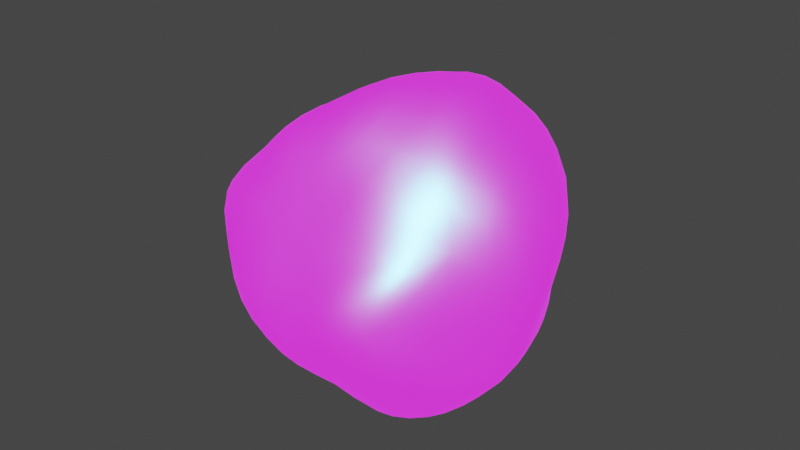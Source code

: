 # Source: Bld_WateryBlob.blend  (saved by Blender 3.5.10; exported with 4.5.12 LTS)
import bpy
from mathutils import Matrix  # noqa: F401  (used for matrix-valued properties, if any)

bpy.ops.wm.read_factory_settings(use_empty=True)
scene = bpy.context.scene
scene.name = 'Scene'

# ---- collections
col_collection = bpy.data.collections.new('Collection'); scene.collection.children.link(col_collection)

# ---- images (referenced by path relative to the original .blend; pixels are not part of the script)
import os
ASSET_DIR = os.environ.get("B2B_ASSET_DIR", "")  # directory of the original .blend (textures are referenced by path, not embedded)
HERE = os.path.dirname(os.path.abspath(__file__))  # packed textures are extracted next to this script under _unpacked/

def load_image(name, relpath, width, height, colorspace="sRGB"):
    """Load a texture the original file referenced (path relative to the .blend, or extracted next to this script)."""
    p = next((c for c in (os.path.join(HERE, relpath), os.path.join(ASSET_DIR, relpath)) if relpath and os.path.exists(c)), "")
    if p:
        img = bpy.data.images.load(p, check_existing=True)
        img.name = name
    else:  # same state as the original file: an image datablock whose file is absent (Cycles renders it pink)
        img = bpy.data.images.new(name, width, height)
        img.source = "FILE"
        img.filepath = "//" + (relpath or name)
    img.colorspace_settings.name = colorspace
    return img
img_pngegg_png = load_image('pngegg.png', 'pngegg.png', 1024, 1024, 'sRGB')

# ---- materials (node trees are filled in below, after node groups)
mat_material = bpy.data.materials.new('Material')
mat_material.alpha_threshold = 0.0
mat_material.use_transparent_shadow = False
mat_material.roughness = 0.5
mat_material.line_color = (0.0, 0.0, 0.0, 1.0)

# ---- material node trees
mat_material.use_nodes = True; mat_material.node_tree.nodes.clear()
_N = mat_material.node_tree.nodes; _L = mat_material.node_tree.links
n0 = _N.new('ShaderNodeOutputMaterial'); n0.name = 'Material Output'; n0.location = (300, 300)
n1 = _N.new('ShaderNodeNewGeometry'); n1.name = 'Geometry'; n1.location = (-1571, 234)
n2 = _N.new('ShaderNodeVectorTransform'); n2.name = 'Vector Transform'; n2.location = (-1270, 222)
n2.vector_type = 'NORMAL'
n2.convert_from = 'OBJECT'
n2.convert_to = 'CAMERA'
n3 = _N.new('ShaderNodeMapping'); n3.name = 'Mapping'; n3.location = (-1058, 173)
n3.inputs[1].default_value = (0.5, 0.5, 0.0)
n3.inputs[3].default_value = (0.4, 0.4, 1.0)
n4 = _N.new('ShaderNodeTexImage'); n4.name = 'Image Texture'; n4.location = (-840, 222)
n4.image = img_pngegg_png
n5 = _N.new('ShaderNodeBsdfPrincipled'); n5.name = 'Principled BSDF'; n5.location = (10, 300)
n5.distribution = 'GGX'
n5.subsurface_method = 'RANDOM_WALK_SKIN'
n5.inputs[0].default_value = (0.04058, 0.5674, 1.0, 1.0)
n5.inputs[1].default_value = 1.0
n5.inputs[2].default_value = 0.3595
n5.inputs[3].default_value = 1.45
n5.inputs[28].default_value = 1.0
n6 = _N.new('ShaderNodeMix'); n6.name = 'Mix'; n6.location = (-253, 328)
n6.data_type = 'RGBA'
n6.blend_type = 'SOFT_LIGHT'
n6.clamp_result = True
n6.inputs[0].default_value = 1.0
_L.new(n5.outputs[0], n0.inputs[0])
_L.new(n1.outputs[1], n2.inputs[0])
_L.new(n2.outputs[0], n3.inputs[0])
_L.new(n3.outputs[0], n4.inputs[0])
_L.new(n4.outputs[0], n5.inputs[27])
n0.is_active_output = True

# ---- world
world_world = bpy.data.worlds.new('World'); scene.world = world_world
world_world.use_nodes = True; world_world.node_tree.nodes.clear()
_N = world_world.node_tree.nodes; _L = world_world.node_tree.links
n0 = _N.new('ShaderNodeOutputWorld'); n0.name = 'World Output'; n0.location = (300, 300)
n1 = _N.new('ShaderNodeBackground'); n1.name = 'Background'; n1.location = (10, 300)
n1.inputs[0].default_value = (0.05088, 0.05088, 0.05088, 1.0)
_L.new(n1.outputs[0], n0.inputs[0])
n0.is_active_output = True
world_world.color = (0.05088, 0.05088, 0.05088)
world_world.use_sun_shadow = False
world_world.sun_shadow_jitter_overblur = 0.0

# ---- meshes
me_sphere = bpy.data.meshes.new('Sphere')
me_sphere.from_pydata([(-0.2863, 0.1997, -0.1187), (-0.2551, -0.1352, -0.2158), (0.1566, -0.1568, -0.3463), (-0.06726, -0.1225, -0.2558), (-0.3686, 0.2026, 0.01288), (-0.2515, -0.3342, 0.01373), (0.1594, -0.3643, 0.008452), (0.3318, 0.04191, -0.002944), (0.3453, -0.0779, -0.08165), (-0.06518, -0.2491, 0.1486), (0.02396, 0.3673, -0.02709), (0.09449, -0.3127, -0.1735), (0.3434, -0.07847, -0.1687), (0.15, 0.1655, -0.3002), (-0.2212, -0.05559, -0.2866), (-0.02105, 0.1661, -0.359), (0.1192, 0.3367, -0.1801), (-0.118, 0.1334, 0.2416), (0.162, -0.02069, 0.3428), (0.2834, 0.1867, 0.2305), (-0.07447, 0.2275, 0.231), (-0.01185, -0.3606, -0.02987), (-0.3999, -0.1234, 0.05526), (-0.266, 0.3197, -0.0432), (0.1615, 0.2977, -0.01358), (0.2439, -0.1664, 0.1613), (-0.2338, 0.01229, 0.1942), (0.04685, -0.1548, 0.3024), (-0.1722, -0.1581, 0.3378), (0.102, 0.2352, 0.3343), (-0.003803, 0.09601, 0.4207), (0.3589, 0.00507, 0.1632), (0.07823, 0.2755, 0.1411), (-0.3095, 0.1759, 0.1646), (-0.2762, -0.2511, 0.159), (0.07413, -0.267, 0.1337), (0.269, 0.2179, -0.1151), (-0.1643, 0.2636, -0.1627), (-0.3259, -0.01848, -0.1273), (-0.06422, -0.3733, -0.1398), (0.2517, -0.2419, -0.1672), (0.06723, 0.09489, -0.359)], [], [(17, 28, 30), (26, 34, 28), (18, 19, 29), (17, 26, 28), (18, 29, 30), (19, 32, 29), (28, 27, 30), (9, 35, 27), (24, 32, 19), (20, 33, 17), (28, 9, 27), (7, 19, 31), (7, 24, 19), (29, 20, 17), (27, 18, 30), (25, 31, 18), (10, 23, 20), (23, 33, 20), (0, 38, 4), (27, 25, 18), (10, 20, 32), (29, 17, 30), (6, 25, 35), (8, 31, 25), (23, 4, 33), (4, 26, 33), (22, 34, 26), (6, 8, 25), (23, 0, 4), (4, 22, 26), (1, 39, 5), (15, 0, 37), (14, 38, 0), (12, 2, 13), (12, 36, 7), (15, 14, 0), (12, 13, 36), (21, 35, 9), (3, 39, 1), (8, 12, 7), (15, 37, 16), (14, 3, 1), (8, 7, 31), (5, 9, 34), (22, 1, 5), (14, 1, 38), (31, 19, 18), (3, 2, 11), (13, 16, 36), (11, 40, 6), (22, 5, 34), (3, 11, 39), (2, 40, 11), (13, 15, 16), (33, 26, 17), (21, 11, 6), (16, 37, 10), (36, 24, 7), (34, 9, 28), (32, 20, 29), (37, 23, 10), (35, 25, 27), (24, 16, 10), (37, 0, 23), (40, 8, 6), (38, 22, 4), (38, 1, 22), (36, 16, 24), (39, 21, 5), (21, 6, 35), (39, 11, 21), (40, 2, 12), (41, 14, 15), (40, 12, 8), (2, 41, 13), (24, 10, 32), (41, 3, 14), (41, 15, 13), (5, 21, 9), (41, 2, 3)])
me_sphere.polygons.foreach_set('use_smooth', [True] * 80)
_uv = me_sphere.uv_layers.new(name='UVMap')
_uv.uv.foreach_set('vector', [0.7727, 0.3937, 0.8636, 0.3937, 0.8182, 0.4724, 0.8182, 0.3149, 0.9091, 0.3149, 0.8636, 0.3937, 0.4091, 0.3937, 0.4545, 0.3149, 0.5, 0.3937, 0.7727, 0.3937, 0.8182, 0.3149, 0.8636, 0.3937, 0.4091, 0.3937, 0.5, 0.3937, 0.4545, 0.4724, 0.4545, 0.3149, 0.5455, 0.3149, 0.5, 0.3937, 0.04546, 0.3937, 0.1364, 0.3937, 0.09091, 0.4724, 0.09091, 0.3149, 0.1818, 0.3149, 0.1364, 0.3937, 0.5, 0.2362, 0.5455, 0.3149, 0.4545, 0.3149, 0.6364, 0.3149, 0.7273, 0.3149, 0.6818, 0.3937, 0.04546, 0.3937, 0.09091, 0.3149, 0.1364, 0.3937, 0.4091, 0.2362, 0.4545, 0.3149, 0.3636, 0.3149, 0.4091, 0.2362, 0.5, 0.2362, 0.4545, 0.3149, 0.5909, 0.3937, 0.6364, 0.3149, 0.6818, 0.3937, 0.2273, 0.3937, 0.3182, 0.3937, 0.2727, 0.4724, 0.2727, 0.3149, 0.3636, 0.3149, 0.3182, 0.3937, 0.5909, 0.2362, 0.6818, 0.2362, 0.6364, 0.3149, 0.6818, 0.2362, 0.7273, 0.3149, 0.6364, 0.3149, 0.7273, 0.1575, 0.8182, 0.1575, 0.7727, 0.2362, 0.2273, 0.3937, 0.2727, 0.3149, 0.3182, 0.3937, 0.5909, 0.2362, 0.6364, 0.3149, 0.5455, 0.3149, 0.5909, 0.3937, 0.6818, 0.3937, 0.6364, 0.4724, 0.2273, 0.2362, 0.2727, 0.3149, 0.1818, 0.3149, 0.3182, 0.2362, 0.3636, 0.3149, 0.2727, 0.3149, 0.6818, 0.2362, 0.7727, 0.2362, 0.7273, 0.3149, 0.7727, 0.2362, 0.8182, 0.3149, 0.7273, 0.3149, 0.8636, 0.2362, 0.9091, 0.3149, 0.8182, 0.3149, 0.2273, 0.2362, 0.3182, 0.2362, 0.2727, 0.3149, 0.6818, 0.2362, 0.7273, 0.1575, 0.7727, 0.2362, 0.7727, 0.2362, 0.8636, 0.2362, 0.8182, 0.3149, 0.9091, 0.1575, 1.0, 0.1575, 0.9545, 0.2362, 0.6818, 0.07873, 0.7273, 0.1575, 0.6364, 0.1575, 0.7727, 0.07873, 0.8182, 0.1575, 0.7273, 0.1575, 0.3636, 0.1575, 0.3182, 0.07873, 0.4091, 0.07873, 0.3636, 0.1575, 0.4545, 0.1575, 0.4091, 0.2362, 0.6818, 0.07873, 0.7727, 0.07873, 0.7273, 0.1575, 0.3636, 0.1575, 0.4091, 0.07873, 0.4545, 0.1575, 0.1364, 0.2362, 0.1818, 0.3149, 0.09091, 0.3149, 0.9545, 0.07873, 1.0, 0.1575, 0.9091, 0.1575, 0.3182, 0.2362, 0.3636, 0.1575, 0.4091, 0.2362, 0.5909, 0.07873, 0.6364, 0.1575, 0.5455, 0.1575, 0.8636, 0.07873, 0.9545, 0.07873, 0.9091, 0.1575, 0.3182, 0.2362, 0.4091, 0.2362, 0.3636, 0.3149, 0.04546, 0.2362, 0.09091, 0.3149, 0.0, 0.3149, 0.8636, 0.2362, 0.9091, 0.1575, 0.9545, 0.2362, 0.8636, 0.07873, 0.9091, 0.1575, 0.8182, 0.1575, 0.3636, 0.3149, 0.4545, 0.3149, 0.4091, 0.3937, 0.1364, 0.07873, 0.2273, 0.07873, 0.1818, 0.1575, 0.5, 0.07873, 0.5455, 0.1575, 0.4545, 0.1575, 0.1818, 0.1575, 0.2727, 0.1575, 0.2273, 0.2362, 0.8636, 0.2362, 0.9545, 0.2362, 0.9091, 0.3149, 0.1364, 0.07873, 0.1818, 0.1575, 0.09091, 0.1575, 0.2273, 0.07873, 0.2727, 0.1575, 0.1818, 0.1575, 0.5, 0.07873, 0.5909, 0.07873, 0.5455, 0.1575, 0.7273, 0.3149, 0.8182, 0.3149, 0.7727, 0.3937, 0.1364, 0.2362, 0.1818, 0.1575, 0.2273, 0.2362, 0.5455, 0.1575, 0.6364, 0.1575, 0.5909, 0.2362, 0.4545, 0.1575, 0.5, 0.2362, 0.4091, 0.2362, 0.0, 0.3149, 0.09091, 0.3149, 0.04546, 0.3937, 0.5455, 0.3149, 0.6364, 0.3149, 0.5909, 0.3937, 0.6364, 0.1575, 0.6818, 0.2362, 0.5909, 0.2362, 0.1818, 0.3149, 0.2727, 0.3149, 0.2273, 0.3937, 0.5, 0.2362, 0.5455, 0.1575, 0.5909, 0.2362, 0.6364, 0.1575, 0.7273, 0.1575, 0.6818, 0.2362, 0.2727, 0.1575, 0.3182, 0.2362, 0.2273, 0.2362, 0.8182, 0.1575, 0.8636, 0.2362, 0.7727, 0.2362, 0.8182, 0.1575, 0.9091, 0.1575, 0.8636, 0.2362, 0.4545, 0.1575, 0.5455, 0.1575, 0.5, 0.2362, 0.09091, 0.1575, 0.1364, 0.2362, 0.04546, 0.2362, 0.1364, 0.2362, 0.2273, 0.2362, 0.1818, 0.3149, 0.09091, 0.1575, 0.1818, 0.1575, 0.1364, 0.2362, 0.2727, 0.1575, 0.3182, 0.07873, 0.3636, 0.1575, 0.7273, 0.0, 0.7727, 0.07873, 0.6818, 0.07873, 0.2727, 0.1575, 0.3636, 0.1575, 0.3182, 0.2362, 0.3182, 0.07873, 0.3636, 0.0, 0.4091, 0.07873, 0.5, 0.2362, 0.5909, 0.2362, 0.5455, 0.3149, 0.9091, 0.0, 0.9545, 0.07873, 0.8636, 0.07873, 0.5455, 0.0, 0.5909, 0.07873, 0.5, 0.07873, 0.04546, 0.2362, 0.1364, 0.2362, 0.09091, 0.3149, 0.1818, 0.0, 0.2273, 0.07873, 0.1364, 0.07873])
me_sphere.materials.append(mat_material)
me_sphere.update()

# ---- objects
ob_sphere = bpy.data.objects.new('Sphere', me_sphere)

# ---- transforms, parenting, visibility, modifiers, constraints
ob_sphere.location = (0.0, 0.0, 0.0)
ob_sphere.rotation_euler = (1.117e-09, 6.412, 1.736e-08)
_m = ob_sphere.modifiers.new('Subdivision', 'SUBSURF')
_m.levels = 2

# ---- collection membership
col_collection.objects.link(ob_sphere)

# ---- scene / render settings (as saved in the file)
scene.frame_start = 1; scene.frame_end = 250; scene.frame_set(1)
scene.render.engine = 'BLENDER_EEVEE_NEXT'
scene.cycles.sampling_pattern = 'TABULATED_SOBOL'
scene.view_settings.view_transform = 'Filmic'
bpy.context.view_layer.update()

# ---- added for rendering (the .blend has no active camera and no usable light): camera, sun
cam_auto = bpy.data.cameras.new('AutoCamera')
cam_auto.lens = 50.0
cam_auto.sensor_width = 36.0
cam_auto.clip_end = 1000.0
ob_auto_camera = bpy.data.objects.new('AutoCamera', cam_auto)
scene.collection.objects.link(ob_auto_camera)
ob_auto_camera.location = (1.30279, -1.58605, 1.08858)
ob_auto_camera.rotation_euler = (1.09748, -7.21219e-08, 0.694738)
scene.camera = ob_auto_camera
light_auto_sun = bpy.data.lights.new('AutoSun', 'SUN')
light_auto_sun.energy = 3.0
light_auto_sun.angle = 0.0523599
ob_auto_sun = bpy.data.objects.new('AutoSun', light_auto_sun)
scene.collection.objects.link(ob_auto_sun)
ob_auto_sun.rotation_euler = (0.872665, 0.174533, 0.523599)
bpy.context.view_layer.update()
